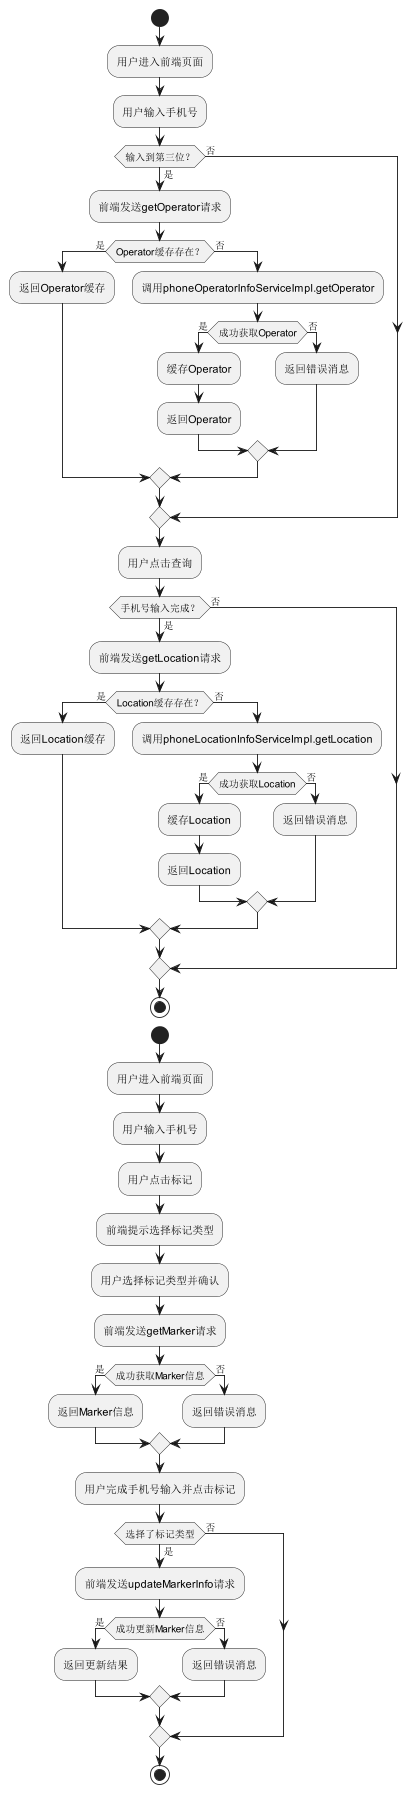

The diagram above was rendered by PlantUML. Its source (embedded in the PNG):
@startuml
start
:用户进入前端页面;
:用户输入手机号;
if (输入到第三位？) then (是)
  :前端发送getOperator请求;
  if (Operator缓存存在？) then (是)
    :返回Operator缓存;
  else (否)
    :调用phoneOperatorInfoServiceImpl.getOperator;
    if (成功获取Operator) then (是)
      :缓存Operator;
      :返回Operator;
    else (否)
      :返回错误消息;
    endif
  endif
else (否)
endif
:用户点击查询;
if (手机号输入完成？) then (是)
  :前端发送getLocation请求;
  if (Location缓存存在？) then (是)
    :返回Location缓存;
  else (否)
    :调用phoneLocationInfoServiceImpl.getLocation;
    if (成功获取Location) then (是)
      :缓存Location;
      :返回Location;
    else (否)
      :返回错误消息;
    endif
  endif
else (否)
endif
stop

start
:用户进入前端页面;
:用户输入手机号;
:用户点击标记;
:前端提示选择标记类型;
:用户选择标记类型并确认;
:前端发送getMarker请求;
if (成功获取Marker信息) then (是)
  :返回Marker信息;
else (否)
  :返回错误消息;
endif
:用户完成手机号输入并点击标记;
if (选择了标记类型) then (是)
  :前端发送updateMarkerInfo请求;
  if (成功更新Marker信息) then (是)
    :返回更新结果;
  else (否)
    :返回错误消息;
  endif
else (否)
endif
stop
@enduml